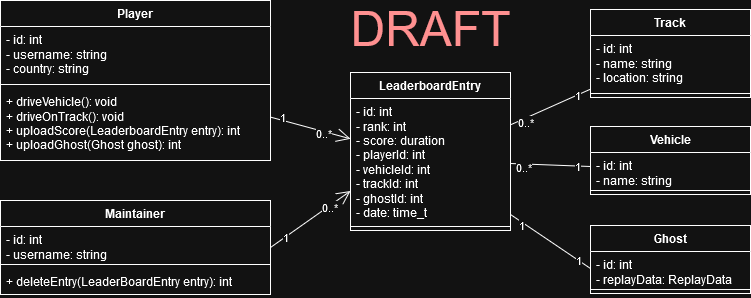

The diagram above was exported from draw.io. Its source (the exported page's mxGraphModel, read from the mxfile embedded in the PNG):
<mxGraphModel dx="1076" dy="768" grid="1" gridSize="10" guides="1" tooltips="1" connect="1" arrows="1" fold="1" page="1" pageScale="1" pageWidth="850" pageHeight="1100" background="none" math="0" shadow="0">
  <root>
    <mxCell id="0" />
    <mxCell id="1" parent="0" />
    <mxCell id="ISeY5P7elR8Bbk0Hy6FE-1" value="Player" style="swimlane;fontStyle=1;align=center;verticalAlign=top;childLayout=stackLayout;horizontal=1;startSize=26;horizontalStack=0;resizeParent=1;resizeParentMax=0;resizeLast=0;collapsible=1;marginBottom=0;whiteSpace=wrap;html=1;" vertex="1" parent="1">
      <mxGeometry x="50" y="320" width="270" height="160" as="geometry" />
    </mxCell>
    <mxCell id="ISeY5P7elR8Bbk0Hy6FE-2" value="&lt;div&gt;- id: int&lt;/div&gt;&lt;div&gt;- username: string&lt;/div&gt;&lt;div&gt;- country: string&lt;br&gt;&lt;/div&gt;" style="text;strokeColor=none;fillColor=none;align=left;verticalAlign=top;spacingLeft=4;spacingRight=4;overflow=hidden;rotatable=0;points=[[0,0.5],[1,0.5]];portConstraint=eastwest;whiteSpace=wrap;html=1;" vertex="1" parent="ISeY5P7elR8Bbk0Hy6FE-1">
      <mxGeometry y="26" width="270" height="54" as="geometry" />
    </mxCell>
    <mxCell id="ISeY5P7elR8Bbk0Hy6FE-3" value="" style="line;strokeWidth=1;fillColor=none;align=left;verticalAlign=middle;spacingTop=-1;spacingLeft=3;spacingRight=3;rotatable=0;labelPosition=right;points=[];portConstraint=eastwest;strokeColor=inherit;" vertex="1" parent="ISeY5P7elR8Bbk0Hy6FE-1">
      <mxGeometry y="80" width="270" height="8" as="geometry" />
    </mxCell>
    <mxCell id="ISeY5P7elR8Bbk0Hy6FE-4" value="&lt;div&gt;+ driveVehicle(): void&lt;/div&gt;&lt;div&gt;+ driveOnTrack(): void&lt;/div&gt;&lt;div&gt;+ uploadScore(LeaderboardEntry entry): int&lt;br&gt;&lt;/div&gt;&lt;div&gt;+ uploadGhost(Ghost ghost): int&lt;br&gt;&lt;/div&gt;" style="text;strokeColor=none;fillColor=none;align=left;verticalAlign=top;spacingLeft=4;spacingRight=4;overflow=hidden;rotatable=0;points=[[0,0.5],[1,0.5]];portConstraint=eastwest;whiteSpace=wrap;html=1;" vertex="1" parent="ISeY5P7elR8Bbk0Hy6FE-1">
      <mxGeometry y="88" width="270" height="72" as="geometry" />
    </mxCell>
    <mxCell id="ISeY5P7elR8Bbk0Hy6FE-6" value="Ghost" style="swimlane;fontStyle=1;align=center;verticalAlign=top;childLayout=stackLayout;horizontal=1;startSize=26;horizontalStack=0;resizeParent=1;resizeParentMax=0;resizeLast=0;collapsible=1;marginBottom=0;whiteSpace=wrap;html=1;" vertex="1" parent="1">
      <mxGeometry x="640" y="545" width="160" height="68" as="geometry" />
    </mxCell>
    <mxCell id="ISeY5P7elR8Bbk0Hy6FE-7" value="&lt;div&gt;- id: int&lt;/div&gt;&lt;div&gt;- replayData: ReplayData&lt;br&gt;&lt;/div&gt;" style="text;strokeColor=none;fillColor=none;align=left;verticalAlign=top;spacingLeft=4;spacingRight=4;overflow=hidden;rotatable=0;points=[[0,0.5],[1,0.5]];portConstraint=eastwest;whiteSpace=wrap;html=1;" vertex="1" parent="ISeY5P7elR8Bbk0Hy6FE-6">
      <mxGeometry y="26" width="160" height="34" as="geometry" />
    </mxCell>
    <mxCell id="ISeY5P7elR8Bbk0Hy6FE-8" value="" style="line;strokeWidth=1;fillColor=none;align=left;verticalAlign=middle;spacingTop=-1;spacingLeft=3;spacingRight=3;rotatable=0;labelPosition=right;points=[];portConstraint=eastwest;strokeColor=inherit;" vertex="1" parent="ISeY5P7elR8Bbk0Hy6FE-6">
      <mxGeometry y="60" width="160" height="8" as="geometry" />
    </mxCell>
    <mxCell id="ISeY5P7elR8Bbk0Hy6FE-10" value="Vehicle" style="swimlane;fontStyle=1;align=center;verticalAlign=top;childLayout=stackLayout;horizontal=1;startSize=26;horizontalStack=0;resizeParent=1;resizeParentMax=0;resizeLast=0;collapsible=1;marginBottom=0;whiteSpace=wrap;html=1;" vertex="1" parent="1">
      <mxGeometry x="640" y="446" width="160" height="68" as="geometry" />
    </mxCell>
    <mxCell id="ISeY5P7elR8Bbk0Hy6FE-11" value="&lt;div&gt;- id: int&lt;/div&gt;&lt;div&gt;- name: string&lt;/div&gt;" style="text;strokeColor=none;fillColor=none;align=left;verticalAlign=top;spacingLeft=4;spacingRight=4;overflow=hidden;rotatable=0;points=[[0,0.5],[1,0.5]];portConstraint=eastwest;whiteSpace=wrap;html=1;" vertex="1" parent="ISeY5P7elR8Bbk0Hy6FE-10">
      <mxGeometry y="26" width="160" height="34" as="geometry" />
    </mxCell>
    <mxCell id="ISeY5P7elR8Bbk0Hy6FE-12" value="" style="line;strokeWidth=1;fillColor=none;align=left;verticalAlign=middle;spacingTop=-1;spacingLeft=3;spacingRight=3;rotatable=0;labelPosition=right;points=[];portConstraint=eastwest;strokeColor=inherit;" vertex="1" parent="ISeY5P7elR8Bbk0Hy6FE-10">
      <mxGeometry y="60" width="160" height="8" as="geometry" />
    </mxCell>
    <mxCell id="ISeY5P7elR8Bbk0Hy6FE-14" value="Track" style="swimlane;fontStyle=1;align=center;verticalAlign=top;childLayout=stackLayout;horizontal=1;startSize=26;horizontalStack=0;resizeParent=1;resizeParentMax=0;resizeLast=0;collapsible=1;marginBottom=0;whiteSpace=wrap;html=1;" vertex="1" parent="1">
      <mxGeometry x="640" y="329" width="160" height="88" as="geometry" />
    </mxCell>
    <mxCell id="ISeY5P7elR8Bbk0Hy6FE-15" value="&lt;div&gt;- id: int&lt;/div&gt;&lt;div&gt;- name: string&lt;/div&gt;&lt;div&gt;- location: string&lt;br&gt;&lt;/div&gt;" style="text;strokeColor=none;fillColor=none;align=left;verticalAlign=top;spacingLeft=4;spacingRight=4;overflow=hidden;rotatable=0;points=[[0,0.5],[1,0.5]];portConstraint=eastwest;whiteSpace=wrap;html=1;" vertex="1" parent="ISeY5P7elR8Bbk0Hy6FE-14">
      <mxGeometry y="26" width="160" height="54" as="geometry" />
    </mxCell>
    <mxCell id="ISeY5P7elR8Bbk0Hy6FE-16" value="" style="line;strokeWidth=1;fillColor=none;align=left;verticalAlign=middle;spacingTop=-1;spacingLeft=3;spacingRight=3;rotatable=0;labelPosition=right;points=[];portConstraint=eastwest;strokeColor=inherit;" vertex="1" parent="ISeY5P7elR8Bbk0Hy6FE-14">
      <mxGeometry y="80" width="160" height="8" as="geometry" />
    </mxCell>
    <mxCell id="ISeY5P7elR8Bbk0Hy6FE-18" value="Maintainer" style="swimlane;fontStyle=1;align=center;verticalAlign=top;childLayout=stackLayout;horizontal=1;startSize=26;horizontalStack=0;resizeParent=1;resizeParentMax=0;resizeLast=0;collapsible=1;marginBottom=0;whiteSpace=wrap;html=1;" vertex="1" parent="1">
      <mxGeometry x="50" y="520" width="270" height="94" as="geometry" />
    </mxCell>
    <mxCell id="ISeY5P7elR8Bbk0Hy6FE-19" value="&lt;div&gt;- id: int&lt;/div&gt;&lt;div&gt;- username: string&lt;br&gt;&lt;/div&gt;" style="text;strokeColor=none;fillColor=none;align=left;verticalAlign=top;spacingLeft=4;spacingRight=4;overflow=hidden;rotatable=0;points=[[0,0.5],[1,0.5]];portConstraint=eastwest;whiteSpace=wrap;html=1;" vertex="1" parent="ISeY5P7elR8Bbk0Hy6FE-18">
      <mxGeometry y="26" width="270" height="34" as="geometry" />
    </mxCell>
    <mxCell id="ISeY5P7elR8Bbk0Hy6FE-20" value="" style="line;strokeWidth=1;fillColor=none;align=left;verticalAlign=middle;spacingTop=-1;spacingLeft=3;spacingRight=3;rotatable=0;labelPosition=right;points=[];portConstraint=eastwest;strokeColor=inherit;" vertex="1" parent="ISeY5P7elR8Bbk0Hy6FE-18">
      <mxGeometry y="60" width="270" height="8" as="geometry" />
    </mxCell>
    <mxCell id="ISeY5P7elR8Bbk0Hy6FE-21" value="+ deleteEntry(LeaderBoardEntry entry): int" style="text;strokeColor=none;fillColor=none;align=left;verticalAlign=top;spacingLeft=4;spacingRight=4;overflow=hidden;rotatable=0;points=[[0,0.5],[1,0.5]];portConstraint=eastwest;whiteSpace=wrap;html=1;" vertex="1" parent="ISeY5P7elR8Bbk0Hy6FE-18">
      <mxGeometry y="68" width="270" height="26" as="geometry" />
    </mxCell>
    <mxCell id="ISeY5P7elR8Bbk0Hy6FE-22" value="LeaderboardEntry" style="swimlane;fontStyle=1;align=center;verticalAlign=top;childLayout=stackLayout;horizontal=1;startSize=26;horizontalStack=0;resizeParent=1;resizeParentMax=0;resizeLast=0;collapsible=1;marginBottom=0;whiteSpace=wrap;html=1;" vertex="1" parent="1">
      <mxGeometry x="400" y="392" width="160" height="158" as="geometry" />
    </mxCell>
    <mxCell id="ISeY5P7elR8Bbk0Hy6FE-23" value="&lt;div&gt;- id: int&lt;/div&gt;&lt;div&gt;- rank: int&lt;/div&gt;&lt;div&gt;- score: duration&lt;/div&gt;&lt;div&gt;- playerId: int&lt;/div&gt;&lt;div&gt;- vehicleId: int&lt;/div&gt;&lt;div&gt;- trackId: int&lt;/div&gt;&lt;div&gt;- ghostId: int&lt;/div&gt;&lt;div&gt;- date: time_t&lt;br&gt;&lt;/div&gt;" style="text;strokeColor=none;fillColor=none;align=left;verticalAlign=top;spacingLeft=4;spacingRight=4;overflow=hidden;rotatable=0;points=[[0,0.5],[1,0.5]];portConstraint=eastwest;whiteSpace=wrap;html=1;" vertex="1" parent="ISeY5P7elR8Bbk0Hy6FE-22">
      <mxGeometry y="26" width="160" height="124" as="geometry" />
    </mxCell>
    <mxCell id="ISeY5P7elR8Bbk0Hy6FE-24" value="" style="line;strokeWidth=1;fillColor=none;align=left;verticalAlign=middle;spacingTop=-1;spacingLeft=3;spacingRight=3;rotatable=0;labelPosition=right;points=[];portConstraint=eastwest;strokeColor=inherit;" vertex="1" parent="ISeY5P7elR8Bbk0Hy6FE-22">
      <mxGeometry y="150" width="160" height="8" as="geometry" />
    </mxCell>
    <mxCell id="ISeY5P7elR8Bbk0Hy6FE-26" value="" style="endArrow=open;endFill=1;endSize=12;html=1;rounded=0;entryX=0;entryY=0.75;entryDx=0;entryDy=0;exitX=1;exitY=0.5;exitDx=0;exitDy=0;" edge="1" parent="1" source="ISeY5P7elR8Bbk0Hy6FE-18" target="ISeY5P7elR8Bbk0Hy6FE-22">
      <mxGeometry width="160" relative="1" as="geometry">
        <mxPoint x="230" y="570" as="sourcePoint" />
        <mxPoint x="390" y="570" as="targetPoint" />
      </mxGeometry>
    </mxCell>
    <mxCell id="ISeY5P7elR8Bbk0Hy6FE-27" value="1" style="edgeLabel;html=1;align=center;verticalAlign=middle;resizable=0;points=[];" vertex="1" connectable="0" parent="ISeY5P7elR8Bbk0Hy6FE-26">
      <mxGeometry x="-0.632" relative="1" as="geometry">
        <mxPoint as="offset" />
      </mxGeometry>
    </mxCell>
    <mxCell id="ISeY5P7elR8Bbk0Hy6FE-29" value="0..*" style="edgeLabel;html=1;align=center;verticalAlign=middle;resizable=0;points=[];" vertex="1" connectable="0" parent="ISeY5P7elR8Bbk0Hy6FE-26">
      <mxGeometry x="0.4553" y="-1" relative="1" as="geometry">
        <mxPoint as="offset" />
      </mxGeometry>
    </mxCell>
    <mxCell id="ISeY5P7elR8Bbk0Hy6FE-30" value="" style="endArrow=open;endFill=1;endSize=12;html=1;rounded=0;" edge="1" parent="1" source="ISeY5P7elR8Bbk0Hy6FE-1" target="ISeY5P7elR8Bbk0Hy6FE-23">
      <mxGeometry width="160" relative="1" as="geometry">
        <mxPoint x="270" y="390" as="sourcePoint" />
        <mxPoint x="430" y="390" as="targetPoint" />
      </mxGeometry>
    </mxCell>
    <mxCell id="ISeY5P7elR8Bbk0Hy6FE-31" value="1" style="edgeLabel;html=1;align=center;verticalAlign=middle;resizable=0;points=[];" vertex="1" connectable="0" parent="ISeY5P7elR8Bbk0Hy6FE-30">
      <mxGeometry x="-0.7414" y="3" relative="1" as="geometry">
        <mxPoint as="offset" />
      </mxGeometry>
    </mxCell>
    <mxCell id="ISeY5P7elR8Bbk0Hy6FE-33" value="0..*" style="edgeLabel;html=1;align=center;verticalAlign=middle;resizable=0;points=[];" vertex="1" connectable="0" parent="ISeY5P7elR8Bbk0Hy6FE-30">
      <mxGeometry x="0.3377" y="-2" relative="1" as="geometry">
        <mxPoint as="offset" />
      </mxGeometry>
    </mxCell>
    <mxCell id="ISeY5P7elR8Bbk0Hy6FE-34" value="" style="endArrow=none;html=1;rounded=0;entryX=0;entryY=0.5;entryDx=0;entryDy=0;" edge="1" parent="1" source="ISeY5P7elR8Bbk0Hy6FE-23" target="ISeY5P7elR8Bbk0Hy6FE-7">
      <mxGeometry relative="1" as="geometry">
        <mxPoint x="540" y="490" as="sourcePoint" />
        <mxPoint x="700" y="490" as="targetPoint" />
      </mxGeometry>
    </mxCell>
    <mxCell id="ISeY5P7elR8Bbk0Hy6FE-37" value="1" style="edgeLabel;html=1;align=center;verticalAlign=middle;resizable=0;points=[];" vertex="1" connectable="0" parent="ISeY5P7elR8Bbk0Hy6FE-34">
      <mxGeometry x="-0.6836" y="-3" relative="1" as="geometry">
        <mxPoint as="offset" />
      </mxGeometry>
    </mxCell>
    <mxCell id="ISeY5P7elR8Bbk0Hy6FE-38" value="1" style="edgeLabel;html=1;align=center;verticalAlign=middle;resizable=0;points=[];" vertex="1" connectable="0" parent="ISeY5P7elR8Bbk0Hy6FE-34">
      <mxGeometry x="0.6724" relative="1" as="geometry">
        <mxPoint as="offset" />
      </mxGeometry>
    </mxCell>
    <mxCell id="ISeY5P7elR8Bbk0Hy6FE-39" value="" style="endArrow=none;html=1;rounded=0;" edge="1" parent="1" source="ISeY5P7elR8Bbk0Hy6FE-23" target="ISeY5P7elR8Bbk0Hy6FE-11">
      <mxGeometry relative="1" as="geometry">
        <mxPoint x="550" y="460" as="sourcePoint" />
        <mxPoint x="630" y="514" as="targetPoint" />
      </mxGeometry>
    </mxCell>
    <mxCell id="ISeY5P7elR8Bbk0Hy6FE-40" value="0..*" style="edgeLabel;html=1;align=center;verticalAlign=middle;resizable=0;points=[];" vertex="1" connectable="0" parent="ISeY5P7elR8Bbk0Hy6FE-39">
      <mxGeometry x="-0.6836" y="-3" relative="1" as="geometry">
        <mxPoint as="offset" />
      </mxGeometry>
    </mxCell>
    <mxCell id="ISeY5P7elR8Bbk0Hy6FE-41" value="1" style="edgeLabel;html=1;align=center;verticalAlign=middle;resizable=0;points=[];" vertex="1" connectable="0" parent="ISeY5P7elR8Bbk0Hy6FE-39">
      <mxGeometry x="0.6724" relative="1" as="geometry">
        <mxPoint as="offset" />
      </mxGeometry>
    </mxCell>
    <mxCell id="ISeY5P7elR8Bbk0Hy6FE-42" value="" style="endArrow=none;html=1;rounded=0;" edge="1" parent="1" source="ISeY5P7elR8Bbk0Hy6FE-23" target="ISeY5P7elR8Bbk0Hy6FE-14">
      <mxGeometry relative="1" as="geometry">
        <mxPoint x="570" y="420" as="sourcePoint" />
        <mxPoint x="650" y="423" as="targetPoint" />
      </mxGeometry>
    </mxCell>
    <mxCell id="ISeY5P7elR8Bbk0Hy6FE-43" value="0..*" style="edgeLabel;html=1;align=center;verticalAlign=middle;resizable=0;points=[];" vertex="1" connectable="0" parent="ISeY5P7elR8Bbk0Hy6FE-42">
      <mxGeometry x="-0.6836" y="-3" relative="1" as="geometry">
        <mxPoint as="offset" />
      </mxGeometry>
    </mxCell>
    <mxCell id="ISeY5P7elR8Bbk0Hy6FE-44" value="1" style="edgeLabel;html=1;align=center;verticalAlign=middle;resizable=0;points=[];" vertex="1" connectable="0" parent="ISeY5P7elR8Bbk0Hy6FE-42">
      <mxGeometry x="0.6724" relative="1" as="geometry">
        <mxPoint as="offset" />
      </mxGeometry>
    </mxCell>
    <mxCell id="ISeY5P7elR8Bbk0Hy6FE-45" value="&lt;font style=&quot;font-size: 48px; color: rgb(255, 0, 0);&quot;&gt;DRAFT&lt;/font&gt;" style="text;html=1;align=center;verticalAlign=middle;whiteSpace=wrap;rounded=0;" vertex="1" parent="1">
      <mxGeometry x="397.5" y="329" width="165" height="40" as="geometry" />
    </mxCell>
  </root>
</mxGraphModel>